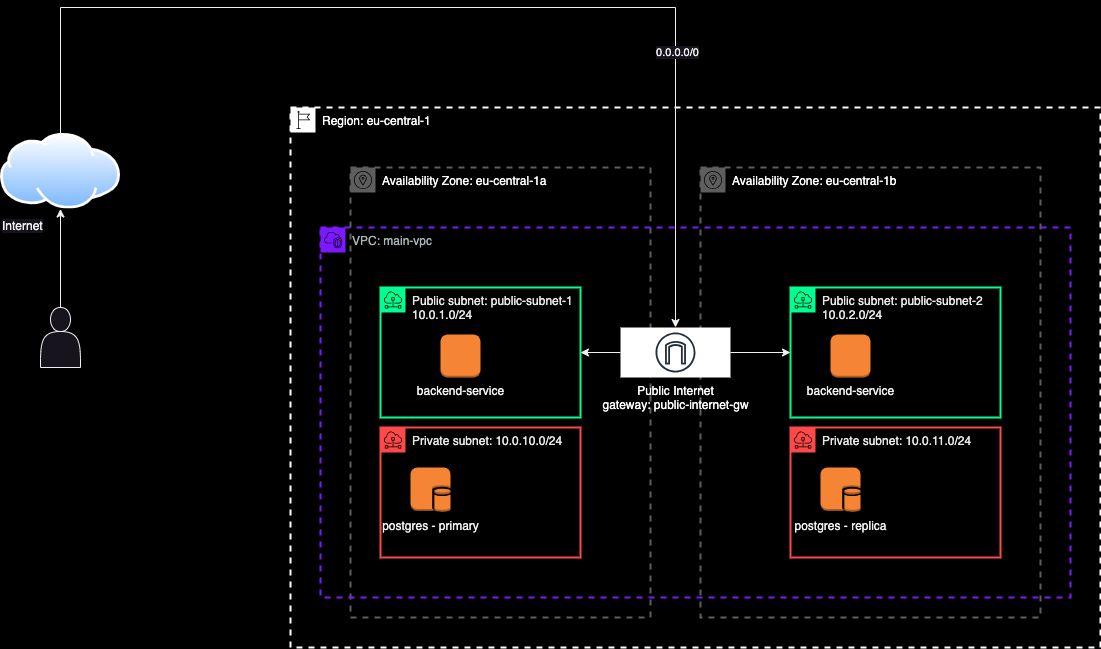

The diagram above was exported from draw.io. Its source (the exported page's mxGraphModel, read from the mxfile embedded in the PNG):
<mxGraphModel dx="1306" dy="831" grid="1" gridSize="10" guides="1" tooltips="1" connect="1" arrows="1" fold="1" page="1" pageScale="1" pageWidth="1600" pageHeight="1200" background="#000000" math="0" shadow="0">
  <root>
    <mxCell id="0" />
    <mxCell id="1" parent="0" />
    <mxCell id="GcN3X9JC5jZaIeVV5LYO-28" style="edgeStyle=orthogonalEdgeStyle;rounded=0;orthogonalLoop=1;jettySize=auto;html=1;exitX=0.5;exitY=0;exitDx=0;exitDy=0;" edge="1" parent="1" source="GcN3X9JC5jZaIeVV5LYO-2" target="GcN3X9JC5jZaIeVV5LYO-26">
      <mxGeometry relative="1" as="geometry">
        <mxPoint x="120" y="80" as="targetPoint" />
        <Array as="points">
          <mxPoint x="120" y="60" />
          <mxPoint x="735" y="60" />
        </Array>
      </mxGeometry>
    </mxCell>
    <mxCell id="GcN3X9JC5jZaIeVV5LYO-33" value="0.0.0.0/0" style="edgeLabel;html=1;align=center;verticalAlign=middle;resizable=0;points=[];" vertex="1" connectable="0" parent="GcN3X9JC5jZaIeVV5LYO-28">
      <mxGeometry x="0.4797" y="1" relative="1" as="geometry">
        <mxPoint as="offset" />
      </mxGeometry>
    </mxCell>
    <mxCell id="GcN3X9JC5jZaIeVV5LYO-2" value="Internet" style="image;aspect=fixed;perimeter=ellipsePerimeter;html=1;align=left;shadow=0;dashed=0;spacingTop=3;image=img/lib/active_directory/internet_cloud.svg;verticalAlign=top;horizontal=1;" vertex="1" parent="1">
      <mxGeometry x="60" y="185.9" width="120" height="75.6" as="geometry" />
    </mxCell>
    <mxCell id="GcN3X9JC5jZaIeVV5LYO-25" value="" style="edgeStyle=orthogonalEdgeStyle;rounded=0;orthogonalLoop=1;jettySize=auto;html=1;" edge="1" parent="1" source="GcN3X9JC5jZaIeVV5LYO-3" target="GcN3X9JC5jZaIeVV5LYO-2">
      <mxGeometry relative="1" as="geometry" />
    </mxCell>
    <mxCell id="GcN3X9JC5jZaIeVV5LYO-3" value="" style="shape=actor;whiteSpace=wrap;html=1;" vertex="1" parent="1">
      <mxGeometry x="100" y="360" width="40" height="60" as="geometry" />
    </mxCell>
    <mxCell id="GcN3X9JC5jZaIeVV5LYO-6" value="&lt;font color=&quot;#ffffff&quot;&gt;Region: eu-central-1&lt;/font&gt;" style="points=[[0,0],[0.25,0],[0.5,0],[0.75,0],[1,0],[1,0.25],[1,0.5],[1,0.75],[1,1],[0.75,1],[0.5,1],[0.25,1],[0,1],[0,0.75],[0,0.5],[0,0.25]];outlineConnect=0;gradientColor=none;html=1;whiteSpace=wrap;fontSize=12;fontStyle=0;container=0;pointerEvents=0;collapsible=0;recursiveResize=0;shape=mxgraph.aws4.group;grIcon=mxgraph.aws4.group_region;strokeColor=#ffffff;fillColor=none;verticalAlign=top;align=left;spacingLeft=30;fontColor=#147EBA;dashed=1;strokeWidth=2;" vertex="1" parent="1">
      <mxGeometry x="350" y="160" width="810" height="540" as="geometry" />
    </mxCell>
    <mxCell id="GcN3X9JC5jZaIeVV5LYO-12" value="&lt;font color=&quot;#fcfcfc&quot;&gt;Availability Zone: eu-central-1a&lt;/font&gt;" style="sketch=0;outlineConnect=0;gradientColor=none;html=1;whiteSpace=wrap;fontSize=12;fontStyle=0;shape=mxgraph.aws4.group;grIcon=mxgraph.aws4.group_availability_zone;strokeColor=#5E5E5E;fillColor=none;verticalAlign=top;align=left;spacingLeft=30;fontColor=#E8E8E8;dashed=1;strokeWidth=2;" vertex="1" parent="1">
      <mxGeometry x="410" y="220" width="300" height="450" as="geometry" />
    </mxCell>
    <mxCell id="GcN3X9JC5jZaIeVV5LYO-13" value="&lt;font color=&quot;#ffffff&quot;&gt;Availability Zone: eu-central-1b&lt;/font&gt;" style="sketch=0;outlineConnect=0;gradientColor=none;html=1;whiteSpace=wrap;fontSize=12;fontStyle=0;shape=mxgraph.aws4.group;grIcon=mxgraph.aws4.group_availability_zone;strokeColor=#5E5E5E;fillColor=none;verticalAlign=top;align=left;spacingLeft=30;fontColor=#E8E8E8;dashed=1;strokeWidth=2;" vertex="1" parent="1">
      <mxGeometry x="760" y="220" width="340" height="450" as="geometry" />
    </mxCell>
    <mxCell id="GcN3X9JC5jZaIeVV5LYO-1" value="VPC: main-vpc" style="points=[[0,0],[0.25,0],[0.5,0],[0.75,0],[1,0],[1,0.25],[1,0.5],[1,0.75],[1,1],[0.75,1],[0.5,1],[0.25,1],[0,1],[0,0.75],[0,0.5],[0,0.25]];outlineConnect=0;gradientColor=none;html=1;whiteSpace=wrap;fontSize=12;fontStyle=0;container=0;pointerEvents=0;collapsible=0;recursiveResize=0;shape=mxgraph.aws4.group;grIcon=mxgraph.aws4.group_vpc2;strokeColor=#7D19FF;fillColor=none;verticalAlign=top;align=left;spacingLeft=30;fontColor=#AAB7B8;dashed=1;strokeWidth=2;" vertex="1" parent="1">
      <mxGeometry x="380" y="280" width="750" height="370" as="geometry" />
    </mxCell>
    <mxCell id="GcN3X9JC5jZaIeVV5LYO-15" value="Public subnet: public-subnet-1 10.0.1.0/24" style="sketch=0;outlineConnect=0;gradientColor=none;html=1;whiteSpace=wrap;fontSize=12;fontStyle=0;shape=mxgraph.aws4.group;grIcon=mxgraph.aws4.group_subnet;strokeColor=#00ff91;fillColor=none;verticalAlign=top;align=left;spacingLeft=30;fontColor=#E8E8E8;dashed=0;strokeWidth=2;" vertex="1" parent="1">
      <mxGeometry x="440" y="340" width="200" height="130" as="geometry" />
    </mxCell>
    <mxCell id="GcN3X9JC5jZaIeVV5LYO-16" value="Private subnet: 10.0.10.0/24" style="sketch=0;outlineConnect=0;gradientColor=none;html=1;whiteSpace=wrap;fontSize=12;fontStyle=0;shape=mxgraph.aws4.group;grIcon=mxgraph.aws4.group_subnet;strokeColor=#fd4949;fillColor=none;verticalAlign=top;align=left;spacingLeft=30;fontColor=#E8E8E8;dashed=0;strokeWidth=2;" vertex="1" parent="1">
      <mxGeometry x="440" y="480" width="200" height="130" as="geometry" />
    </mxCell>
    <mxCell id="GcN3X9JC5jZaIeVV5LYO-22" value="Public subnet: public-subnet-2 10.0.2.0/24" style="sketch=0;outlineConnect=0;gradientColor=none;html=1;whiteSpace=wrap;fontSize=12;fontStyle=0;shape=mxgraph.aws4.group;grIcon=mxgraph.aws4.group_subnet;strokeColor=#00ff91;fillColor=none;verticalAlign=top;align=left;spacingLeft=30;fontColor=#E8E8E8;dashed=0;strokeWidth=2;" vertex="1" parent="1">
      <mxGeometry x="850" y="340" width="210" height="130" as="geometry" />
    </mxCell>
    <mxCell id="GcN3X9JC5jZaIeVV5LYO-23" value="Private subnet: 10.0.11.0/24" style="sketch=0;outlineConnect=0;gradientColor=none;html=1;whiteSpace=wrap;fontSize=12;fontStyle=0;shape=mxgraph.aws4.group;grIcon=mxgraph.aws4.group_subnet;strokeColor=#fd4949;fillColor=none;verticalAlign=top;align=left;spacingLeft=30;fontColor=#E8E8E8;dashed=0;strokeWidth=2;" vertex="1" parent="1">
      <mxGeometry x="850" y="480" width="210" height="130" as="geometry" />
    </mxCell>
    <mxCell id="GcN3X9JC5jZaIeVV5LYO-30" value="" style="edgeStyle=orthogonalEdgeStyle;rounded=0;orthogonalLoop=1;jettySize=auto;html=1;" edge="1" parent="1" source="GcN3X9JC5jZaIeVV5LYO-26" target="GcN3X9JC5jZaIeVV5LYO-15">
      <mxGeometry relative="1" as="geometry" />
    </mxCell>
    <mxCell id="GcN3X9JC5jZaIeVV5LYO-31" value="" style="edgeStyle=orthogonalEdgeStyle;rounded=0;orthogonalLoop=1;jettySize=auto;html=1;" edge="1" parent="1" source="GcN3X9JC5jZaIeVV5LYO-26" target="GcN3X9JC5jZaIeVV5LYO-22">
      <mxGeometry relative="1" as="geometry" />
    </mxCell>
    <mxCell id="GcN3X9JC5jZaIeVV5LYO-26" value="Public Internet&lt;br&gt;gateway: public-internet-gw" style="sketch=0;outlineConnect=0;fontColor=#ffffff;gradientColor=none;strokeColor=#232F3E;fillColor=#ffffff;dashed=0;verticalLabelPosition=bottom;verticalAlign=top;align=center;html=1;fontSize=12;fontStyle=0;shape=mxgraph.aws4.resourceIcon;resIcon=mxgraph.aws4.internet_gateway;" vertex="1" parent="1">
      <mxGeometry x="680" y="380" width="110" height="50" as="geometry" />
    </mxCell>
    <mxCell id="GcN3X9JC5jZaIeVV5LYO-36" value="backend-service" style="outlineConnect=0;dashed=0;verticalLabelPosition=bottom;verticalAlign=top;align=center;html=1;shape=mxgraph.aws3.instance;fillColor=#F58534;gradientColor=none;" vertex="1" parent="1">
      <mxGeometry x="500" y="387" width="40" height="43" as="geometry" />
    </mxCell>
    <mxCell id="GcN3X9JC5jZaIeVV5LYO-37" value="backend-service" style="outlineConnect=0;dashed=0;verticalLabelPosition=bottom;verticalAlign=top;align=center;html=1;shape=mxgraph.aws3.instance;fillColor=#F58534;gradientColor=none;" vertex="1" parent="1">
      <mxGeometry x="890" y="387" width="40" height="43" as="geometry" />
    </mxCell>
    <mxCell id="GcN3X9JC5jZaIeVV5LYO-38" value="postgres - primary" style="outlineConnect=0;dashed=0;verticalLabelPosition=bottom;verticalAlign=top;align=center;html=1;shape=mxgraph.aws3.db_on_instance;fillColor=#F58534;gradientColor=none;" vertex="1" parent="1">
      <mxGeometry x="470" y="520" width="40" height="44.5" as="geometry" />
    </mxCell>
    <mxCell id="GcN3X9JC5jZaIeVV5LYO-39" value="postgres - replica" style="outlineConnect=0;dashed=0;verticalLabelPosition=bottom;verticalAlign=top;align=center;html=1;shape=mxgraph.aws3.db_on_instance;fillColor=#F58534;gradientColor=none;" vertex="1" parent="1">
      <mxGeometry x="880" y="520" width="40" height="44.5" as="geometry" />
    </mxCell>
  </root>
</mxGraphModel>